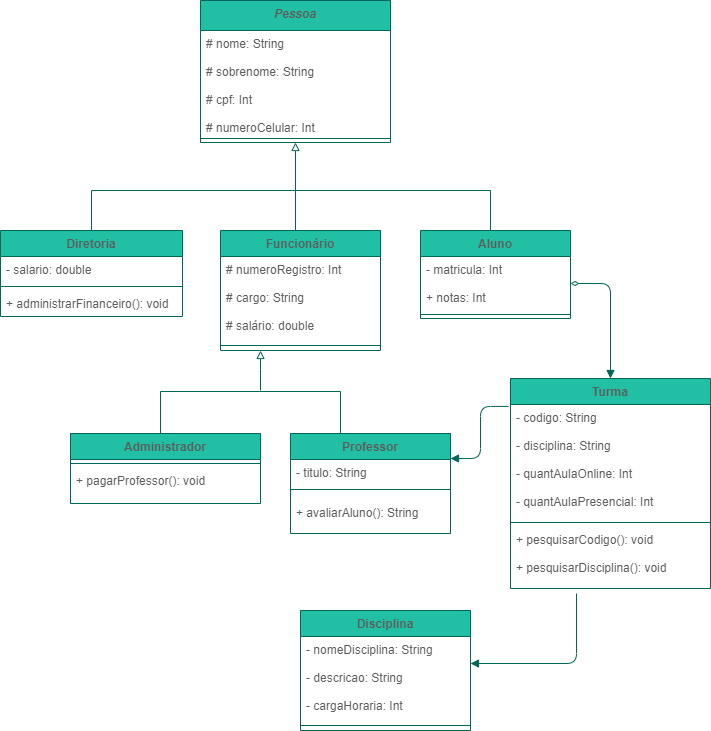

The diagram above was exported from draw.io. Its source (the exported page's mxGraphModel, read from the mxfile embedded in the PNG):
<mxGraphModel dx="1022" dy="607" grid="1" gridSize="10" guides="1" tooltips="1" connect="1" arrows="1" fold="1" page="1" pageScale="1" pageWidth="827" pageHeight="1169" math="0" shadow="0">
  <root>
    <mxCell id="0" />
    <mxCell id="1" parent="0" />
    <mxCell id="INruPIbXiYwC8-y5hWoc-1" value="Pessoa" style="swimlane;fontStyle=3;align=center;verticalAlign=top;childLayout=stackLayout;horizontal=1;startSize=30;horizontalStack=0;resizeParent=1;resizeParentMax=0;resizeLast=0;collapsible=1;marginBottom=0;fillColor=#21C0A5;strokeColor=#006658;fontColor=#5C5C5C;" parent="1" vertex="1">
      <mxGeometry x="250" y="50" width="190" height="142" as="geometry" />
    </mxCell>
    <mxCell id="INruPIbXiYwC8-y5hWoc-2" value="# nome: String&#10;&#10;# sobrenome: String&#10;&#10;# cpf: Int&#10;&#10;# numeroCelular: Int&#10;&#10;# endereço: String&#10;" style="text;strokeColor=none;fillColor=none;align=left;verticalAlign=top;spacingLeft=4;spacingRight=4;overflow=hidden;rotatable=0;points=[[0,0.5],[1,0.5]];portConstraint=eastwest;fontColor=#5C5C5C;" parent="INruPIbXiYwC8-y5hWoc-1" vertex="1">
      <mxGeometry y="30" width="190" height="104" as="geometry" />
    </mxCell>
    <mxCell id="INruPIbXiYwC8-y5hWoc-3" value="" style="line;strokeWidth=1;fillColor=none;align=left;verticalAlign=middle;spacingTop=-1;spacingLeft=3;spacingRight=3;rotatable=0;labelPosition=right;points=[];portConstraint=eastwest;strokeColor=#006658;fontColor=#5C5C5C;" parent="INruPIbXiYwC8-y5hWoc-1" vertex="1">
      <mxGeometry y="134" width="190" height="8" as="geometry" />
    </mxCell>
    <mxCell id="INruPIbXiYwC8-y5hWoc-5" value="Diretoria" style="swimlane;fontStyle=1;align=center;verticalAlign=top;childLayout=stackLayout;horizontal=1;startSize=26;horizontalStack=0;resizeParent=1;resizeParentMax=0;resizeLast=0;collapsible=1;marginBottom=0;fillColor=#21C0A5;strokeColor=#006658;fontColor=#5C5C5C;" parent="1" vertex="1">
      <mxGeometry x="50" y="280" width="182" height="86" as="geometry" />
    </mxCell>
    <mxCell id="INruPIbXiYwC8-y5hWoc-6" value="- salario: double" style="text;strokeColor=none;fillColor=none;align=left;verticalAlign=top;spacingLeft=4;spacingRight=4;overflow=hidden;rotatable=0;points=[[0,0.5],[1,0.5]];portConstraint=eastwest;fontColor=#5C5C5C;" parent="INruPIbXiYwC8-y5hWoc-5" vertex="1">
      <mxGeometry y="26" width="182" height="26" as="geometry" />
    </mxCell>
    <mxCell id="INruPIbXiYwC8-y5hWoc-7" value="" style="line;strokeWidth=1;fillColor=none;align=left;verticalAlign=middle;spacingTop=-1;spacingLeft=3;spacingRight=3;rotatable=0;labelPosition=right;points=[];portConstraint=eastwest;strokeColor=#006658;fontColor=#5C5C5C;" parent="INruPIbXiYwC8-y5hWoc-5" vertex="1">
      <mxGeometry y="52" width="182" height="8" as="geometry" />
    </mxCell>
    <mxCell id="INruPIbXiYwC8-y5hWoc-8" value="+ administrarFinanceiro(): void" style="text;strokeColor=none;fillColor=none;align=left;verticalAlign=top;spacingLeft=4;spacingRight=4;overflow=hidden;rotatable=0;points=[[0,0.5],[1,0.5]];portConstraint=eastwest;fontColor=#5C5C5C;" parent="INruPIbXiYwC8-y5hWoc-5" vertex="1">
      <mxGeometry y="60" width="182" height="26" as="geometry" />
    </mxCell>
    <mxCell id="INruPIbXiYwC8-y5hWoc-9" value="Administrador" style="swimlane;fontStyle=1;align=center;verticalAlign=top;childLayout=stackLayout;horizontal=1;startSize=26;horizontalStack=0;resizeParent=1;resizeParentMax=0;resizeLast=0;collapsible=1;marginBottom=0;fillColor=#21C0A5;strokeColor=#006658;fontColor=#5C5C5C;" parent="1" vertex="1">
      <mxGeometry x="120" y="483" width="190" height="70" as="geometry" />
    </mxCell>
    <mxCell id="INruPIbXiYwC8-y5hWoc-11" value="" style="line;strokeWidth=1;fillColor=none;align=left;verticalAlign=middle;spacingTop=-1;spacingLeft=3;spacingRight=3;rotatable=0;labelPosition=right;points=[];portConstraint=eastwest;strokeColor=#006658;fontColor=#5C5C5C;" parent="INruPIbXiYwC8-y5hWoc-9" vertex="1">
      <mxGeometry y="26" width="190" height="8" as="geometry" />
    </mxCell>
    <mxCell id="INruPIbXiYwC8-y5hWoc-12" value="+ pagarProfessor(): void" style="text;strokeColor=none;fillColor=none;align=left;verticalAlign=top;spacingLeft=4;spacingRight=4;overflow=hidden;rotatable=0;points=[[0,0.5],[1,0.5]];portConstraint=eastwest;fontColor=#5C5C5C;" parent="INruPIbXiYwC8-y5hWoc-9" vertex="1">
      <mxGeometry y="34" width="190" height="36" as="geometry" />
    </mxCell>
    <mxCell id="INruPIbXiYwC8-y5hWoc-13" value="Professor" style="swimlane;fontStyle=1;align=center;verticalAlign=top;childLayout=stackLayout;horizontal=1;startSize=26;horizontalStack=0;resizeParent=1;resizeParentMax=0;resizeLast=0;collapsible=1;marginBottom=0;fillColor=#21C0A5;strokeColor=#006658;fontColor=#5C5C5C;" parent="1" vertex="1">
      <mxGeometry x="340" y="483" width="160" height="100" as="geometry" />
    </mxCell>
    <mxCell id="INruPIbXiYwC8-y5hWoc-14" value="- titulo: String" style="text;strokeColor=none;fillColor=none;align=left;verticalAlign=top;spacingLeft=4;spacingRight=4;overflow=hidden;rotatable=0;points=[[0,0.5],[1,0.5]];portConstraint=eastwest;fontColor=#5C5C5C;" parent="INruPIbXiYwC8-y5hWoc-13" vertex="1">
      <mxGeometry y="26" width="160" height="20" as="geometry" />
    </mxCell>
    <mxCell id="INruPIbXiYwC8-y5hWoc-15" value="" style="line;strokeWidth=1;fillColor=none;align=left;verticalAlign=middle;spacingTop=-1;spacingLeft=3;spacingRight=3;rotatable=0;labelPosition=right;points=[];portConstraint=eastwest;strokeColor=#006658;fontColor=#5C5C5C;" parent="INruPIbXiYwC8-y5hWoc-13" vertex="1">
      <mxGeometry y="46" width="160" height="20" as="geometry" />
    </mxCell>
    <mxCell id="INruPIbXiYwC8-y5hWoc-16" value="+ avaliarAluno(): String" style="text;strokeColor=none;fillColor=none;align=left;verticalAlign=top;spacingLeft=4;spacingRight=4;overflow=hidden;rotatable=0;points=[[0,0.5],[1,0.5]];portConstraint=eastwest;fontColor=#5C5C5C;" parent="INruPIbXiYwC8-y5hWoc-13" vertex="1">
      <mxGeometry y="66" width="160" height="34" as="geometry" />
    </mxCell>
    <mxCell id="INruPIbXiYwC8-y5hWoc-17" value="Aluno" style="swimlane;fontStyle=1;align=center;verticalAlign=top;childLayout=stackLayout;horizontal=1;startSize=26;horizontalStack=0;resizeParent=1;resizeParentMax=0;resizeLast=0;collapsible=1;marginBottom=0;fillColor=#21C0A5;strokeColor=#006658;fontColor=#5C5C5C;" parent="1" vertex="1">
      <mxGeometry x="470" y="280" width="150" height="88" as="geometry" />
    </mxCell>
    <mxCell id="INruPIbXiYwC8-y5hWoc-18" value="- matricula: Int&#10;&#10;+ notas: Int" style="text;strokeColor=none;fillColor=none;align=left;verticalAlign=top;spacingLeft=4;spacingRight=4;overflow=hidden;rotatable=0;points=[[0,0.5],[1,0.5]];portConstraint=eastwest;fontColor=#5C5C5C;" parent="INruPIbXiYwC8-y5hWoc-17" vertex="1">
      <mxGeometry y="26" width="150" height="54" as="geometry" />
    </mxCell>
    <mxCell id="INruPIbXiYwC8-y5hWoc-19" value="" style="line;strokeWidth=1;fillColor=none;align=left;verticalAlign=middle;spacingTop=-1;spacingLeft=3;spacingRight=3;rotatable=0;labelPosition=right;points=[];portConstraint=eastwest;strokeColor=#006658;fontColor=#5C5C5C;" parent="INruPIbXiYwC8-y5hWoc-17" vertex="1">
      <mxGeometry y="80" width="150" height="8" as="geometry" />
    </mxCell>
    <mxCell id="INruPIbXiYwC8-y5hWoc-21" value="" style="endArrow=none;html=1;edgeStyle=orthogonalEdgeStyle;rounded=0;strokeColor=#006658;fontColor=#5C5C5C;exitX=0.5;exitY=0;exitDx=0;exitDy=0;" parent="1" source="INruPIbXiYwC8-y5hWoc-5" edge="1">
      <mxGeometry relative="1" as="geometry">
        <mxPoint x="110" y="280" as="sourcePoint" />
        <mxPoint x="540" y="280" as="targetPoint" />
        <Array as="points">
          <mxPoint x="141" y="240" />
          <mxPoint x="540" y="240" />
        </Array>
      </mxGeometry>
    </mxCell>
    <mxCell id="INruPIbXiYwC8-y5hWoc-28" value="" style="endArrow=block;html=1;edgeStyle=orthogonalEdgeStyle;rounded=0;strokeColor=#006658;fontColor=#5C5C5C;startArrow=none;startFill=0;endFill=0;exitX=0.6;exitY=0.008;exitDx=0;exitDy=0;exitPerimeter=0;entryX=0.5;entryY=1;entryDx=0;entryDy=0;" parent="1" source="INruPIbXiYwC8-y5hWoc-33" target="INruPIbXiYwC8-y5hWoc-1" edge="1">
      <mxGeometry relative="1" as="geometry">
        <mxPoint x="334.64" y="230" as="sourcePoint" />
        <mxPoint x="335.96000000000004" y="201.39200000000005" as="targetPoint" />
        <Array as="points">
          <mxPoint x="345" y="281" />
        </Array>
      </mxGeometry>
    </mxCell>
    <mxCell id="INruPIbXiYwC8-y5hWoc-29" value="Turma" style="swimlane;fontStyle=1;align=center;verticalAlign=top;childLayout=stackLayout;horizontal=1;startSize=26;horizontalStack=0;resizeParent=1;resizeParentMax=0;resizeLast=0;collapsible=1;marginBottom=0;rounded=0;sketch=0;fontColor=#5C5C5C;strokeColor=#006658;fillColor=#21C0A5;" parent="1" vertex="1">
      <mxGeometry x="560" y="428" width="200" height="210" as="geometry" />
    </mxCell>
    <mxCell id="INruPIbXiYwC8-y5hWoc-30" value="- codigo: String&#10;&#10;- disciplina: String&#10;&#10;- quantAulaOnline: Int&#10;&#10;- quantAulaPresencial: Int" style="text;strokeColor=none;fillColor=none;align=left;verticalAlign=top;spacingLeft=4;spacingRight=4;overflow=hidden;rotatable=0;points=[[0,0.5],[1,0.5]];portConstraint=eastwest;rounded=0;sketch=0;fontColor=#5C5C5C;" parent="INruPIbXiYwC8-y5hWoc-29" vertex="1">
      <mxGeometry y="26" width="200" height="114" as="geometry" />
    </mxCell>
    <mxCell id="INruPIbXiYwC8-y5hWoc-31" value="" style="line;strokeWidth=1;fillColor=none;align=left;verticalAlign=middle;spacingTop=-1;spacingLeft=3;spacingRight=3;rotatable=0;labelPosition=right;points=[];portConstraint=eastwest;rounded=0;sketch=0;fontColor=#5C5C5C;strokeColor=#006658;" parent="INruPIbXiYwC8-y5hWoc-29" vertex="1">
      <mxGeometry y="140" width="200" height="8" as="geometry" />
    </mxCell>
    <mxCell id="INruPIbXiYwC8-y5hWoc-32" value="+ pesquisarCodigo(): void&#10;&#10;+ pesquisarDisciplina(): void" style="text;strokeColor=none;fillColor=none;align=left;verticalAlign=top;spacingLeft=4;spacingRight=4;overflow=hidden;rotatable=0;points=[[0,0.5],[1,0.5]];portConstraint=eastwest;rounded=0;sketch=0;fontColor=#5C5C5C;" parent="INruPIbXiYwC8-y5hWoc-29" vertex="1">
      <mxGeometry y="148" width="200" height="62" as="geometry" />
    </mxCell>
    <mxCell id="INruPIbXiYwC8-y5hWoc-33" value="Funcionário" style="swimlane;fontStyle=1;align=center;verticalAlign=top;childLayout=stackLayout;horizontal=1;startSize=26;horizontalStack=0;resizeParent=1;resizeParentMax=0;resizeLast=0;collapsible=1;marginBottom=0;rounded=0;sketch=0;fontColor=#5C5C5C;strokeColor=#006658;fillColor=#21C0A5;" parent="1" vertex="1">
      <mxGeometry x="270" y="280" width="160" height="120" as="geometry" />
    </mxCell>
    <mxCell id="INruPIbXiYwC8-y5hWoc-34" value="# numeroRegistro: Int&#10;&#10;# cargo: String&#10;&#10;# salário: double&#10;" style="text;strokeColor=none;fillColor=none;align=left;verticalAlign=top;spacingLeft=4;spacingRight=4;overflow=hidden;rotatable=0;points=[[0,0.5],[1,0.5]];portConstraint=eastwest;rounded=0;sketch=0;fontColor=#5C5C5C;" parent="INruPIbXiYwC8-y5hWoc-33" vertex="1">
      <mxGeometry y="26" width="160" height="84" as="geometry" />
    </mxCell>
    <mxCell id="INruPIbXiYwC8-y5hWoc-35" value="" style="line;strokeWidth=1;fillColor=none;align=left;verticalAlign=middle;spacingTop=-1;spacingLeft=3;spacingRight=3;rotatable=0;labelPosition=right;points=[];portConstraint=eastwest;rounded=0;sketch=0;fontColor=#5C5C5C;strokeColor=#006658;" parent="INruPIbXiYwC8-y5hWoc-33" vertex="1">
      <mxGeometry y="110" width="160" height="10" as="geometry" />
    </mxCell>
    <mxCell id="INruPIbXiYwC8-y5hWoc-39" value="" style="endArrow=none;html=1;edgeStyle=orthogonalEdgeStyle;rounded=0;strokeColor=#006658;fontColor=#5C5C5C;exitX=0.5;exitY=0;exitDx=0;exitDy=0;entryX=0.5;entryY=0;entryDx=0;entryDy=0;" parent="1" source="INruPIbXiYwC8-y5hWoc-9" target="INruPIbXiYwC8-y5hWoc-13" edge="1">
      <mxGeometry relative="1" as="geometry">
        <mxPoint x="230" y="481" as="sourcePoint" />
        <mxPoint x="390" y="481" as="targetPoint" />
        <Array as="points">
          <mxPoint x="210" y="483" />
          <mxPoint x="210" y="441" />
          <mxPoint x="390" y="441" />
          <mxPoint x="390" y="483" />
        </Array>
      </mxGeometry>
    </mxCell>
    <mxCell id="INruPIbXiYwC8-y5hWoc-40" value="" style="endArrow=block;html=1;edgeStyle=orthogonalEdgeStyle;rounded=0;strokeColor=#006658;fontColor=#5C5C5C;startArrow=none;startFill=0;endFill=0;" parent="1" edge="1">
      <mxGeometry relative="1" as="geometry">
        <mxPoint x="310" y="440" as="sourcePoint" />
        <mxPoint x="310" y="400" as="targetPoint" />
        <Array as="points">
          <mxPoint x="309.64" y="418.83000000000004" />
          <mxPoint x="309.64" y="418.83000000000004" />
        </Array>
      </mxGeometry>
    </mxCell>
    <mxCell id="INruPIbXiYwC8-y5hWoc-44" style="edgeStyle=orthogonalEdgeStyle;curved=0;rounded=1;sketch=0;orthogonalLoop=1;jettySize=auto;html=1;exitX=1;exitY=0.5;exitDx=0;exitDy=0;entryX=0.5;entryY=0;entryDx=0;entryDy=0;fontColor=#5C5C5C;startArrow=diamondThin;startFill=0;endArrow=block;endFill=1;strokeColor=#006658;fillColor=#21C0A5;" parent="1" source="INruPIbXiYwC8-y5hWoc-18" target="INruPIbXiYwC8-y5hWoc-29" edge="1">
      <mxGeometry relative="1" as="geometry" />
    </mxCell>
    <mxCell id="INruPIbXiYwC8-y5hWoc-45" style="edgeStyle=orthogonalEdgeStyle;curved=0;rounded=1;sketch=0;orthogonalLoop=1;jettySize=auto;html=1;entryX=-0.01;entryY=0.133;entryDx=0;entryDy=0;entryPerimeter=0;fontColor=#5C5C5C;startArrow=block;startFill=1;endArrow=none;endFill=0;strokeColor=#006658;fillColor=#21C0A5;exitX=1;exitY=0.25;exitDx=0;exitDy=0;" parent="1" source="INruPIbXiYwC8-y5hWoc-13" target="INruPIbXiYwC8-y5hWoc-29" edge="1">
      <mxGeometry relative="1" as="geometry">
        <mxPoint x="470" y="502" as="sourcePoint" />
      </mxGeometry>
    </mxCell>
    <mxCell id="xXd5nyb9JdgpNPABFSWH-5" value="Disciplina" style="swimlane;fontStyle=1;align=center;verticalAlign=top;childLayout=stackLayout;horizontal=1;startSize=26;horizontalStack=0;resizeParent=1;resizeParentMax=0;resizeLast=0;collapsible=1;marginBottom=0;fillColor=#21C0A5;strokeColor=#006658;fontColor=#5C5C5C;" parent="1" vertex="1">
      <mxGeometry x="350" y="660" width="170" height="120" as="geometry" />
    </mxCell>
    <mxCell id="xXd5nyb9JdgpNPABFSWH-6" value="- nomeDisciplina: String&#10;&#10;- descricao: String&#10;&#10;- cargaHoraria: Int" style="text;strokeColor=none;fillColor=none;align=left;verticalAlign=top;spacingLeft=4;spacingRight=4;overflow=hidden;rotatable=0;points=[[0,0.5],[1,0.5]];portConstraint=eastwest;fontColor=#5C5C5C;" parent="xXd5nyb9JdgpNPABFSWH-5" vertex="1">
      <mxGeometry y="26" width="170" height="84" as="geometry" />
    </mxCell>
    <mxCell id="xXd5nyb9JdgpNPABFSWH-7" value="" style="line;strokeWidth=1;fillColor=none;align=left;verticalAlign=middle;spacingTop=-1;spacingLeft=3;spacingRight=3;rotatable=0;labelPosition=right;points=[];portConstraint=eastwest;strokeColor=#006658;fontColor=#5C5C5C;" parent="xXd5nyb9JdgpNPABFSWH-5" vertex="1">
      <mxGeometry y="110" width="170" height="10" as="geometry" />
    </mxCell>
    <mxCell id="xXd5nyb9JdgpNPABFSWH-11" style="edgeStyle=orthogonalEdgeStyle;curved=0;rounded=1;sketch=0;orthogonalLoop=1;jettySize=auto;html=1;fontColor=#5C5C5C;startArrow=block;startFill=1;endArrow=none;endFill=0;strokeColor=#006658;fillColor=#21C0A5;" parent="1" edge="1">
      <mxGeometry relative="1" as="geometry">
        <mxPoint x="520" y="713" as="sourcePoint" />
        <mxPoint x="626" y="643" as="targetPoint" />
      </mxGeometry>
    </mxCell>
  </root>
</mxGraphModel>